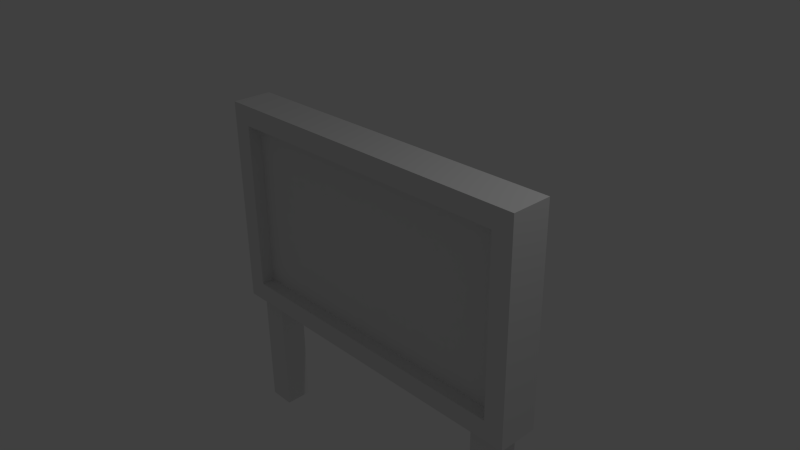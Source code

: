 # Source: school-blackboard.blend  (saved by Blender 2.76.0; exported with 4.5.12 LTS)
import bpy
from mathutils import Matrix  # noqa: F401  (used for matrix-valued properties, if any)

bpy.ops.wm.read_factory_settings(use_empty=True)
scene = bpy.context.scene
scene.name = 'Scene'

# ---- collections
col_collection_1 = bpy.data.collections.new('Collection 1'); scene.collection.children.link(col_collection_1)

# ---- materials (node trees are filled in below, after node groups)
mat_material_001 = bpy.data.materials.new('Material.001')
mat_material_001.alpha_threshold = 0.0
mat_material_001.use_transparent_shadow = False
mat_material_001.roughness = 0.5
mat_material = bpy.data.materials.new('Material')
mat_material.alpha_threshold = 0.0
mat_material.use_transparent_shadow = False
mat_material.roughness = 0.5

# ---- material node trees

# ---- world
world_world = bpy.data.worlds.new('World'); scene.world = world_world
world_world.color = (0.05088, 0.05088, 0.05088)
world_world.use_sun_shadow = False
world_world.sun_shadow_jitter_overblur = 0.0
world_world.cycles.sampling_method = 'MANUAL'
world_world.cycles.sample_map_resolution = 256

# ---- cameras
cam_camera = bpy.data.cameras.new('Camera')
cam_camera.clip_end = 100.0
cam_camera.lens = 35.0
cam_camera.sensor_width = 32.0
cam_camera.sensor_height = 18.0
cam_camera.ortho_scale = 7.314
cam_camera.dof.focus_distance = 0.0
cam_camera.dof.aperture_fstop = 128.0

# ---- lights
light_lamp = bpy.data.lights.new('Lamp', 'POINT')
light_lamp.transmission_factor = 0.0
light_lamp.cutoff_distance = 30.0
light_lamp.energy = 100.0
light_lamp.shadow_buffer_clip_start = 1.001
light_lamp.shadow_soft_size = 0.1
light_lamp.shadow_maximum_resolution = 0.006
light_lamp.use_absolute_resolution = True
light_lamp.cycles.use_multiple_importance_sampling = False

# ---- meshes
me_blackboard_001 = bpy.data.meshes.new('Blackboard.001')
me_blackboard_001.from_pydata([(-11.5, 6.5, -0.5), (11.5, 6.5, -0.5), (-11.5, -6.5, -0.5), (11.5, -6.5, -0.5), (11.5, 6.5, 0.5), (-11.5, 6.5, 0.5), (11.5, -6.5, 0.5), (-11.5, -6.5, 0.5), (-10.0, -17.45, -1.0), (-12.0, -17.45, -1.0), (-10.0, -8.0, -1.0), (-12.0, -8.0, -1.0), (-12.0, -8.0, 1.0), (-12.0, -17.45, 1.0), (-10.0, -17.45, 1.0), (-10.0, -8.0, 1.0), (10.0, -8.0, -1.0), (12.0, -8.0, -1.0), (10.0, -17.45, -1.0), (12.0, -17.45, -1.0), (12.0, -17.45, 1.0), (12.0, -8.0, 1.0), (10.0, -17.45, 1.0), (10.0, -8.0, 1.0), (-11.5, 6.5, -0.5), (11.5, 6.5, -0.5), (-11.5, -6.5, -0.5), (11.5, -6.5, -0.5), (11.5, 6.5, 0.5), (-11.5, 6.5, 0.5), (11.5, -6.5, 0.5), (-11.5, -6.5, 0.5), (-11.5, 6.5, -1.5), (11.5, 6.5, -1.5), (11.5, 6.5, 1.5), (-11.5, 6.5, 1.5), (-11.5, -6.5, -1.5), (11.5, -6.5, -1.5), (11.5, -6.5, 1.5), (-11.5, -6.5, 1.5), (13.0, -8.0, -1.5), (13.0, 8.0, -1.5), (-13.0, 8.0, -1.5), (-13.0, -8.0, -1.5), (-13.0, 8.0, 1.5), (-13.0, -8.0, 1.5), (13.0, 8.0, 1.5), (13.0, -8.0, 1.5)], [], [(5, 7, 6, 4), (1, 3, 2, 0), (36, 32, 24, 26), (39, 38, 30, 31), (35, 39, 31, 29), (46, 44, 35, 34, 38, 47), (8, 10, 15, 14), (38, 34, 28, 30), (32, 33, 25, 24), (11, 9, 13, 12), (40, 41, 46, 47), (18, 19, 20, 22), (9, 11, 10, 8), (42, 43, 45, 44), (19, 17, 21, 20), (37, 36, 26, 27), (32, 43, 42, 41, 40, 33), (43, 32, 36, 37, 33, 40), (34, 35, 29, 28), (17, 19, 18, 16), (33, 37, 27, 25), (16, 18, 22, 23), (23, 22, 20, 21), (40, 16, 23, 10, 11, 43), (12, 15, 10, 23, 21, 17, 16, 40, 47, 45, 43, 11), (9, 8, 14, 13), (45, 47, 38, 39, 35, 44), (41, 42, 44, 46), (14, 15, 12, 13)])
me_blackboard_001.polygons.foreach_set('material_index', [0, 0, 1, 1, 1, 1, 1, 1, 1, 1, 1, 1, 1, 1, 1, 1, 1, 1, 1, 1, 1, 1, 1, 1, 1, 1, 1, 1, 1])
me_blackboard_001.materials.append(mat_material_001)
me_blackboard_001.materials.append(mat_material)
me_blackboard_001.use_remesh_preserve_volume = False
me_blackboard_001.use_remesh_preserve_attributes = False
me_blackboard_001.use_mirror_vertex_groups = False
me_blackboard_001.update()

# ---- objects
ob_blackboard_001 = bpy.data.objects.new('Blackboard.001', me_blackboard_001)
ob_lamp = bpy.data.objects.new('Lamp', light_lamp)
ob_camera = bpy.data.objects.new('Camera', cam_camera)

# ---- transforms, parenting, visibility, modifiers, constraints
ob_blackboard_001.location = (0.0, 0.0, 0.0)
ob_blackboard_001.rotation_euler = (1.571, 2.22e-16, 2.22e-16)
ob_blackboard_001.scale = (0.1916, 0.1916, 0.1916)
ob_blackboard_001.lineart.crease_threshold = 0.0
ob_lamp.location = (4.076, 1.005, 5.904)
ob_lamp.rotation_euler = (0.6503, 0.05522, 1.866)
ob_lamp.lock_rotations_4d = False
ob_lamp.empty_display_type = 'ARROWS'
ob_lamp.color = (0.0, 0.0, 0.0, 0.0)
ob_lamp.lineart.crease_threshold = 0.0
ob_camera.location = (7.481, -6.508, 5.344)
ob_camera.rotation_euler = (1.109, 0.01082, 0.8149)
ob_camera.lock_rotations_4d = False
ob_camera.empty_display_type = 'ARROWS'
ob_camera.color = (0.0, 0.0, 0.0, 0.0)
ob_camera.display_type = 'WIRE'
ob_camera.lineart.crease_threshold = 0.0

# ---- collection membership
col_collection_1.objects.link(ob_blackboard_001)
col_collection_1.objects.link(ob_lamp)
col_collection_1.objects.link(ob_camera)

# ---- scene / render settings (as saved in the file)
scene.camera = ob_camera
scene.frame_start = 1; scene.frame_end = 250; scene.frame_set(1)
scene.render.engine = 'BLENDER_EEVEE_NEXT'
scene.render.resolution_percentage = 50
scene.render.dither_intensity = 0.0
scene.cycles.use_denoising = False
scene.cycles.samples = 10
scene.cycles.sampling_pattern = 'TABULATED_SOBOL'
scene.cycles.light_sampling_threshold = 0.0
scene.cycles.use_adaptive_sampling = False
scene.cycles.use_light_tree = False
scene.cycles.blur_glossy = 0.0
scene.cycles.pixel_filter_type = 'GAUSSIAN'
scene.cycles.sample_clamp_indirect = 0.0
scene.view_settings.view_transform = 'Standard'
bpy.context.view_layer.update()
